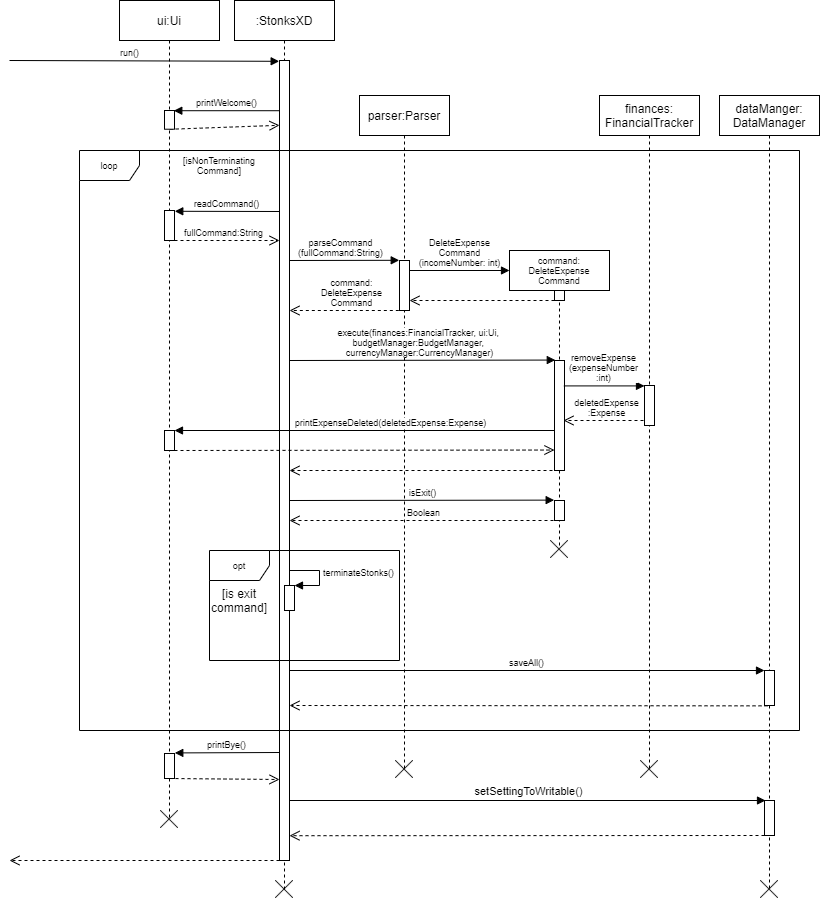

The diagram above was exported from draw.io. Its source (the exported page's mxGraphModel, read from the mxfile embedded in the PNG):
<mxGraphModel dx="2171" dy="576" grid="1" gridSize="10" guides="1" tooltips="1" connect="1" arrows="1" fold="1" page="1" pageScale="1" pageWidth="850" pageHeight="1100" math="0" shadow="0">
  <root>
    <mxCell id="0" />
    <mxCell id="1" parent="0" />
    <mxCell id="3nuBFxr9cyL0pnOWT2aG-1" value=":StonksXD" style="shape=umlLifeline;perimeter=lifelinePerimeter;container=0;collapsible=0;recursiveResize=0;rounded=0;shadow=0;strokeWidth=1;" parent="1" vertex="1">
      <mxGeometry x="145" y="80" width="100" height="890" as="geometry" />
    </mxCell>
    <mxCell id="3nuBFxr9cyL0pnOWT2aG-5" value="ui:Ui" style="shape=umlLifeline;perimeter=lifelinePerimeter;container=0;collapsible=0;recursiveResize=0;rounded=0;shadow=0;strokeWidth=1;" parent="1" vertex="1">
      <mxGeometry x="30" y="80" width="100" height="820" as="geometry" />
    </mxCell>
    <mxCell id="pON0bV5sMptqpOHZ_Bjo-6" value="parser:Parser" style="shape=umlLifeline;perimeter=lifelinePerimeter;container=0;collapsible=0;recursiveResize=0;rounded=0;shadow=0;strokeWidth=1;" parent="1" vertex="1">
      <mxGeometry x="270" y="175" width="90" height="675" as="geometry" />
    </mxCell>
    <mxCell id="pON0bV5sMptqpOHZ_Bjo-20" value="dataManger:&#10;DataManager" style="shape=umlLifeline;perimeter=lifelinePerimeter;container=1;collapsible=0;recursiveResize=0;rounded=0;shadow=0;strokeWidth=1;size=40;" parent="1" vertex="1">
      <mxGeometry x="630" y="175" width="100" height="795" as="geometry" />
    </mxCell>
    <mxCell id="L5gX6itVHdYM-G8Y0mPk-38" value="" style="html=1;points=[];perimeter=orthogonalPerimeter;fontSize=9;align=center;" parent="pON0bV5sMptqpOHZ_Bjo-20" vertex="1">
      <mxGeometry x="45" y="575" width="10" height="35" as="geometry" />
    </mxCell>
    <mxCell id="OqcVYRkaM7SOpB0yWi_P-2" value="" style="html=1;points=[];perimeter=orthogonalPerimeter;" vertex="1" parent="pON0bV5sMptqpOHZ_Bjo-20">
      <mxGeometry x="45" y="705" width="10" height="35" as="geometry" />
    </mxCell>
    <mxCell id="OqcVYRkaM7SOpB0yWi_P-3" value="" style="html=1;verticalAlign=bottom;endArrow=open;dashed=1;endSize=8;rounded=0;entryX=1;entryY=0.969;entryDx=0;entryDy=0;entryPerimeter=0;" edge="1" parent="pON0bV5sMptqpOHZ_Bjo-20" target="pON0bV5sMptqpOHZ_Bjo-28">
      <mxGeometry relative="1" as="geometry">
        <mxPoint x="45" y="740" as="sourcePoint" />
        <mxPoint x="-360" y="740" as="targetPoint" />
      </mxGeometry>
    </mxCell>
    <mxCell id="pON0bV5sMptqpOHZ_Bjo-30" value="run()" style="html=1;verticalAlign=bottom;endArrow=block;rounded=0;fontSize=9;entryX=-0.033;entryY=0.001;entryDx=0;entryDy=0;entryPerimeter=0;" parent="1" target="pON0bV5sMptqpOHZ_Bjo-28" edge="1">
      <mxGeometry x="-0.1078" width="80" relative="1" as="geometry">
        <mxPoint x="-80" y="140" as="sourcePoint" />
        <mxPoint x="180" y="150" as="targetPoint" />
        <mxPoint as="offset" />
      </mxGeometry>
    </mxCell>
    <mxCell id="pON0bV5sMptqpOHZ_Bjo-32" value="printWelcome()" style="html=1;verticalAlign=bottom;endArrow=block;rounded=0;fontSize=9;entryX=0.93;entryY=0.011;entryDx=0;entryDy=0;entryPerimeter=0;" parent="1" source="pON0bV5sMptqpOHZ_Bjo-28" target="pON0bV5sMptqpOHZ_Bjo-31" edge="1">
      <mxGeometry relative="1" as="geometry">
        <mxPoint x="200" y="190" as="sourcePoint" />
        <mxPoint x="76" y="190" as="targetPoint" />
      </mxGeometry>
    </mxCell>
    <mxCell id="pON0bV5sMptqpOHZ_Bjo-33" value="" style="html=1;verticalAlign=bottom;endArrow=open;dashed=1;endSize=8;exitX=0.518;exitY=1.002;rounded=0;fontSize=9;exitDx=0;exitDy=0;exitPerimeter=0;entryX=-0.004;entryY=0.081;entryDx=0;entryDy=0;entryPerimeter=0;" parent="1" source="pON0bV5sMptqpOHZ_Bjo-31" target="pON0bV5sMptqpOHZ_Bjo-28" edge="1">
      <mxGeometry relative="1" as="geometry">
        <mxPoint x="200" y="180" as="targetPoint" />
      </mxGeometry>
    </mxCell>
    <mxCell id="pON0bV5sMptqpOHZ_Bjo-28" value="" style="points=[];perimeter=orthogonalPerimeter;rounded=0;shadow=0;strokeWidth=1;" parent="1" vertex="1">
      <mxGeometry x="190" y="140" width="10" height="800" as="geometry" />
    </mxCell>
    <mxCell id="pON0bV5sMptqpOHZ_Bjo-35" value="[isNonTerminating&lt;br&gt;Command]" style="text;html=1;strokeColor=none;fillColor=none;align=center;verticalAlign=middle;whiteSpace=wrap;rounded=0;fontSize=9;" parent="1" vertex="1">
      <mxGeometry x="85" y="230" width="90" height="30" as="geometry" />
    </mxCell>
    <mxCell id="pON0bV5sMptqpOHZ_Bjo-36" value="command:&lt;br&gt;DeleteExpense&lt;br&gt;Command" style="shape=umlLifeline;perimeter=lifelinePerimeter;whiteSpace=wrap;html=1;container=1;collapsible=0;recursiveResize=0;outlineConnect=0;fontSize=9;" parent="1" vertex="1">
      <mxGeometry x="420" y="330" width="100" height="298" as="geometry" />
    </mxCell>
    <mxCell id="pON0bV5sMptqpOHZ_Bjo-39" value="" style="html=1;points=[];perimeter=orthogonalPerimeter;fontSize=9;" parent="pON0bV5sMptqpOHZ_Bjo-36" vertex="1">
      <mxGeometry x="45" y="40" width="10" height="10" as="geometry" />
    </mxCell>
    <mxCell id="pON0bV5sMptqpOHZ_Bjo-54" value="" style="html=1;verticalAlign=bottom;endArrow=open;dashed=1;endSize=8;rounded=0;fontSize=9;" parent="pON0bV5sMptqpOHZ_Bjo-36" target="pON0bV5sMptqpOHZ_Bjo-50" edge="1">
      <mxGeometry relative="1" as="geometry">
        <mxPoint x="45" y="50" as="sourcePoint" />
        <mxPoint x="-45" y="50" as="targetPoint" />
      </mxGeometry>
    </mxCell>
    <mxCell id="L5gX6itVHdYM-G8Y0mPk-8" value="" style="html=1;points=[];perimeter=orthogonalPerimeter;fontSize=9;align=center;" parent="pON0bV5sMptqpOHZ_Bjo-36" vertex="1">
      <mxGeometry x="45" y="110" width="10" height="110" as="geometry" />
    </mxCell>
    <mxCell id="L5gX6itVHdYM-G8Y0mPk-14" value="deletedExpense&lt;br&gt;:Expense" style="html=1;verticalAlign=bottom;endArrow=open;dashed=1;endSize=8;rounded=0;fontSize=9;" parent="pON0bV5sMptqpOHZ_Bjo-36" edge="1">
      <mxGeometry relative="1" as="geometry">
        <mxPoint x="140" y="170" as="sourcePoint" />
        <mxPoint x="54" y="170" as="targetPoint" />
      </mxGeometry>
    </mxCell>
    <mxCell id="L5gX6itVHdYM-G8Y0mPk-19" value="" style="html=1;points=[];perimeter=orthogonalPerimeter;fontSize=9;align=center;" parent="pON0bV5sMptqpOHZ_Bjo-36" vertex="1">
      <mxGeometry x="45" y="250" width="10" height="20" as="geometry" />
    </mxCell>
    <mxCell id="L5gX6itVHdYM-G8Y0mPk-25" value="" style="shape=image;html=1;verticalAlign=top;verticalLabelPosition=bottom;labelBackgroundColor=#ffffff;imageAspect=0;aspect=fixed;image=https://cdn4.iconfinder.com/data/icons/basic-user-interface-elements/700/exit-delete-remove-close-x-128.png;fontSize=9;" parent="pON0bV5sMptqpOHZ_Bjo-36" vertex="1">
      <mxGeometry x="41" y="290" width="18" height="18" as="geometry" />
    </mxCell>
    <mxCell id="pON0bV5sMptqpOHZ_Bjo-31" value="" style="html=1;points=[];perimeter=orthogonalPerimeter;fontSize=9;" parent="1" vertex="1">
      <mxGeometry x="75" y="190" width="10" height="18.72" as="geometry" />
    </mxCell>
    <mxCell id="pON0bV5sMptqpOHZ_Bjo-44" value="" style="html=1;points=[];perimeter=orthogonalPerimeter;fontSize=9;" parent="1" vertex="1">
      <mxGeometry x="75" y="290" width="10" height="30" as="geometry" />
    </mxCell>
    <mxCell id="pON0bV5sMptqpOHZ_Bjo-48" value="readCommand()" style="html=1;verticalAlign=bottom;endArrow=block;rounded=0;fontSize=9;entryX=1.028;entryY=0.026;entryDx=0;entryDy=0;entryPerimeter=0;" parent="1" target="pON0bV5sMptqpOHZ_Bjo-44" edge="1">
      <mxGeometry width="80" relative="1" as="geometry">
        <mxPoint x="190" y="291" as="sourcePoint" />
        <mxPoint x="90" y="290" as="targetPoint" />
      </mxGeometry>
    </mxCell>
    <mxCell id="pON0bV5sMptqpOHZ_Bjo-49" value="fullCommand:String" style="html=1;verticalAlign=bottom;endArrow=open;dashed=1;endSize=8;rounded=0;fontSize=9;" parent="1" source="pON0bV5sMptqpOHZ_Bjo-44" edge="1">
      <mxGeometry x="-0.0784" relative="1" as="geometry">
        <mxPoint x="297" y="320" as="sourcePoint" />
        <mxPoint x="190" y="320" as="targetPoint" />
        <mxPoint as="offset" />
      </mxGeometry>
    </mxCell>
    <mxCell id="pON0bV5sMptqpOHZ_Bjo-50" value="" style="html=1;points=[];perimeter=orthogonalPerimeter;fontSize=9;" parent="1" vertex="1">
      <mxGeometry x="310" y="340" width="10" height="50" as="geometry" />
    </mxCell>
    <mxCell id="pON0bV5sMptqpOHZ_Bjo-51" value="parseCommand&lt;br&gt;(fullCommand:String)" style="html=1;verticalAlign=bottom;endArrow=block;rounded=0;fontSize=9;entryX=-0.028;entryY=-0.004;entryDx=0;entryDy=0;entryPerimeter=0;" parent="1" target="pON0bV5sMptqpOHZ_Bjo-50" edge="1">
      <mxGeometry x="-0.0498" width="80" relative="1" as="geometry">
        <mxPoint x="200" y="340" as="sourcePoint" />
        <mxPoint x="400" y="340" as="targetPoint" />
        <mxPoint as="offset" />
      </mxGeometry>
    </mxCell>
    <mxCell id="pON0bV5sMptqpOHZ_Bjo-52" value="command:&lt;br&gt;DeleteExpense&lt;br&gt;Command" style="html=1;verticalAlign=bottom;endArrow=open;dashed=1;endSize=8;rounded=0;fontSize=9;exitX=0.533;exitY=1;exitDx=0;exitDy=0;exitPerimeter=0;" parent="1" source="pON0bV5sMptqpOHZ_Bjo-50" edge="1">
      <mxGeometry x="-0.0909" relative="1" as="geometry">
        <mxPoint x="200" y="390" as="sourcePoint" />
        <mxPoint x="200" y="390" as="targetPoint" />
        <mxPoint as="offset" />
      </mxGeometry>
    </mxCell>
    <mxCell id="L5gX6itVHdYM-G8Y0mPk-2" value="DeleteExpense&lt;br&gt;Command&lt;br&gt;(incomeNumber: int)" style="html=1;verticalAlign=bottom;endArrow=block;rounded=0;fontSize=9;" parent="1" edge="1">
      <mxGeometry width="80" relative="1" as="geometry">
        <mxPoint x="320" y="350" as="sourcePoint" />
        <mxPoint x="420" y="350" as="targetPoint" />
        <mxPoint as="offset" />
      </mxGeometry>
    </mxCell>
    <mxCell id="L5gX6itVHdYM-G8Y0mPk-7" value="execute(finances:FinancialTracker, ui:Ui, &lt;br&gt;budgetManager:BudgetManager, &lt;br&gt;currencyManager:CurrencyManager)" style="html=1;verticalAlign=bottom;endArrow=block;rounded=0;fontSize=9;entryX=0.078;entryY=-0.004;entryDx=0;entryDy=0;entryPerimeter=0;" parent="1" target="L5gX6itVHdYM-G8Y0mPk-8" edge="1">
      <mxGeometry x="-0.0217" width="80" relative="1" as="geometry">
        <mxPoint x="200" y="440" as="sourcePoint" />
        <mxPoint x="280" y="420" as="targetPoint" />
        <mxPoint as="offset" />
      </mxGeometry>
    </mxCell>
    <mxCell id="L5gX6itVHdYM-G8Y0mPk-9" value="finances:&#10;FinancialTracker" style="shape=umlLifeline;perimeter=lifelinePerimeter;container=1;collapsible=0;recursiveResize=0;rounded=0;shadow=0;strokeWidth=1;" parent="1" vertex="1">
      <mxGeometry x="510" y="175" width="100" height="675" as="geometry" />
    </mxCell>
    <mxCell id="L5gX6itVHdYM-G8Y0mPk-12" value="" style="html=1;points=[];perimeter=orthogonalPerimeter;fontSize=9;align=center;" parent="L5gX6itVHdYM-G8Y0mPk-9" vertex="1">
      <mxGeometry x="45" y="290" width="10" height="40" as="geometry" />
    </mxCell>
    <mxCell id="L5gX6itVHdYM-G8Y0mPk-10" value="" style="html=1;verticalAlign=bottom;endArrow=open;dashed=1;endSize=8;rounded=0;fontSize=9;exitX=0.4;exitY=1;exitDx=0;exitDy=0;exitPerimeter=0;" parent="1" source="L5gX6itVHdYM-G8Y0mPk-8" target="pON0bV5sMptqpOHZ_Bjo-28" edge="1">
      <mxGeometry relative="1" as="geometry">
        <mxPoint x="280" y="540" as="sourcePoint" />
        <mxPoint x="200" y="540" as="targetPoint" />
      </mxGeometry>
    </mxCell>
    <mxCell id="L5gX6itVHdYM-G8Y0mPk-15" value="printExpenseDeleted(deletedExpense:Expense)" style="html=1;verticalAlign=bottom;endArrow=block;rounded=0;fontSize=9;" parent="1" source="L5gX6itVHdYM-G8Y0mPk-8" edge="1">
      <mxGeometry x="-0.1316" width="80" relative="1" as="geometry">
        <mxPoint x="295" y="510" as="sourcePoint" />
        <mxPoint x="85" y="510" as="targetPoint" />
        <mxPoint as="offset" />
      </mxGeometry>
    </mxCell>
    <mxCell id="L5gX6itVHdYM-G8Y0mPk-16" value="" style="html=1;points=[];perimeter=orthogonalPerimeter;fontSize=9;align=center;" parent="1" vertex="1">
      <mxGeometry x="75" y="510" width="10" height="20" as="geometry" />
    </mxCell>
    <mxCell id="L5gX6itVHdYM-G8Y0mPk-17" value="" style="html=1;verticalAlign=bottom;endArrow=open;dashed=1;endSize=8;rounded=0;fontSize=9;entryX=-0.008;entryY=0.814;entryDx=0;entryDy=0;entryPerimeter=0;" parent="1" target="L5gX6itVHdYM-G8Y0mPk-8" edge="1">
      <mxGeometry relative="1" as="geometry">
        <mxPoint x="85" y="530" as="sourcePoint" />
        <mxPoint x="350" y="530" as="targetPoint" />
      </mxGeometry>
    </mxCell>
    <mxCell id="L5gX6itVHdYM-G8Y0mPk-21" value="isExit()" style="html=1;verticalAlign=bottom;endArrow=block;rounded=0;fontSize=9;entryX=-0.033;entryY=-0.019;entryDx=0;entryDy=0;entryPerimeter=0;" parent="1" target="L5gX6itVHdYM-G8Y0mPk-19" edge="1">
      <mxGeometry width="80" relative="1" as="geometry">
        <mxPoint x="200" y="580" as="sourcePoint" />
        <mxPoint x="460" y="580" as="targetPoint" />
      </mxGeometry>
    </mxCell>
    <mxCell id="L5gX6itVHdYM-G8Y0mPk-23" value="Boolean" style="html=1;verticalAlign=bottom;endArrow=open;dashed=1;endSize=8;rounded=0;fontSize=9;" parent="1" edge="1">
      <mxGeometry relative="1" as="geometry">
        <mxPoint x="470" y="600" as="sourcePoint" />
        <mxPoint x="200" y="600" as="targetPoint" />
      </mxGeometry>
    </mxCell>
    <mxCell id="L5gX6itVHdYM-G8Y0mPk-11" value="removeExpense&lt;br&gt;(expenseNumber&lt;br&gt;:int)" style="html=1;verticalAlign=bottom;endArrow=block;rounded=0;fontSize=9;exitX=0.939;exitY=0.231;exitDx=0;exitDy=0;exitPerimeter=0;" parent="1" source="L5gX6itVHdYM-G8Y0mPk-8" target="L5gX6itVHdYM-G8Y0mPk-12" edge="1">
      <mxGeometry width="80" relative="1" as="geometry">
        <mxPoint x="475" y="460" as="sourcePoint" />
        <mxPoint x="541" y="460" as="targetPoint" />
      </mxGeometry>
    </mxCell>
    <mxCell id="L5gX6itVHdYM-G8Y0mPk-26" value="" style="shape=image;html=1;verticalAlign=top;verticalLabelPosition=bottom;labelBackgroundColor=#ffffff;imageAspect=0;aspect=fixed;image=https://cdn4.iconfinder.com/data/icons/basic-user-interface-elements/700/exit-delete-remove-close-x-128.png;fontSize=9;" parent="1" vertex="1">
      <mxGeometry x="306" y="840" width="18" height="18" as="geometry" />
    </mxCell>
    <mxCell id="L5gX6itVHdYM-G8Y0mPk-27" value="" style="shape=image;html=1;verticalAlign=top;verticalLabelPosition=bottom;labelBackgroundColor=#ffffff;imageAspect=0;aspect=fixed;image=https://cdn4.iconfinder.com/data/icons/basic-user-interface-elements/700/exit-delete-remove-close-x-128.png;fontSize=9;" parent="1" vertex="1">
      <mxGeometry x="71" y="890" width="18" height="18" as="geometry" />
    </mxCell>
    <mxCell id="L5gX6itVHdYM-G8Y0mPk-28" value="opt" style="shape=umlFrame;whiteSpace=wrap;html=1;fontSize=9;align=center;" parent="1" vertex="1">
      <mxGeometry x="120" y="630" width="190" height="110" as="geometry" />
    </mxCell>
    <mxCell id="L5gX6itVHdYM-G8Y0mPk-29" value="" style="html=1;points=[];perimeter=orthogonalPerimeter;fontSize=9;align=center;" parent="1" vertex="1">
      <mxGeometry x="195" y="665" width="10" height="25" as="geometry" />
    </mxCell>
    <mxCell id="L5gX6itVHdYM-G8Y0mPk-30" value="terminateStonks()" style="edgeStyle=orthogonalEdgeStyle;html=1;align=left;spacingLeft=2;endArrow=block;rounded=0;entryX=1;entryY=0;fontSize=9;" parent="1" target="L5gX6itVHdYM-G8Y0mPk-29" edge="1">
      <mxGeometry relative="1" as="geometry">
        <mxPoint x="200" y="645" as="sourcePoint" />
        <Array as="points">
          <mxPoint x="200" y="650" />
          <mxPoint x="230" y="650" />
          <mxPoint x="230" y="665" />
        </Array>
      </mxGeometry>
    </mxCell>
    <mxCell id="L5gX6itVHdYM-G8Y0mPk-32" value="" style="shape=image;html=1;verticalAlign=top;verticalLabelPosition=bottom;labelBackgroundColor=#ffffff;imageAspect=0;aspect=fixed;image=https://cdn4.iconfinder.com/data/icons/basic-user-interface-elements/700/exit-delete-remove-close-x-128.png;fontSize=9;" parent="1" vertex="1">
      <mxGeometry x="551" y="840" width="18" height="18" as="geometry" />
    </mxCell>
    <mxCell id="L5gX6itVHdYM-G8Y0mPk-33" value="" style="shape=image;html=1;verticalAlign=top;verticalLabelPosition=bottom;labelBackgroundColor=#ffffff;imageAspect=0;aspect=fixed;image=https://cdn4.iconfinder.com/data/icons/basic-user-interface-elements/700/exit-delete-remove-close-x-128.png;fontSize=9;" parent="1" vertex="1">
      <mxGeometry x="671" y="960" width="18" height="18" as="geometry" />
    </mxCell>
    <mxCell id="L5gX6itVHdYM-G8Y0mPk-34" value="" style="shape=image;html=1;verticalAlign=top;verticalLabelPosition=bottom;labelBackgroundColor=#ffffff;imageAspect=0;aspect=fixed;image=https://cdn4.iconfinder.com/data/icons/basic-user-interface-elements/700/exit-delete-remove-close-x-128.png;fontSize=9;" parent="1" vertex="1">
      <mxGeometry x="186" y="960" width="18" height="18" as="geometry" />
    </mxCell>
    <mxCell id="L5gX6itVHdYM-G8Y0mPk-37" value="saveAll()" style="html=1;verticalAlign=bottom;endArrow=block;rounded=0;fontSize=9;" parent="1" edge="1">
      <mxGeometry width="80" relative="1" as="geometry">
        <mxPoint x="200" y="750" as="sourcePoint" />
        <mxPoint x="675" y="750" as="targetPoint" />
      </mxGeometry>
    </mxCell>
    <mxCell id="L5gX6itVHdYM-G8Y0mPk-39" value="" style="html=1;verticalAlign=bottom;endArrow=open;dashed=1;endSize=8;rounded=0;fontSize=9;exitX=0.301;exitY=1.01;exitDx=0;exitDy=0;exitPerimeter=0;" parent="1" source="L5gX6itVHdYM-G8Y0mPk-38" edge="1">
      <mxGeometry relative="1" as="geometry">
        <mxPoint x="670" y="790" as="sourcePoint" />
        <mxPoint x="200" y="785" as="targetPoint" />
      </mxGeometry>
    </mxCell>
    <mxCell id="L5gX6itVHdYM-G8Y0mPk-41" value="loop" style="shape=umlFrame;whiteSpace=wrap;html=1;fontSize=9;align=center;" parent="1" vertex="1">
      <mxGeometry x="-10" y="230" width="720" height="580" as="geometry" />
    </mxCell>
    <mxCell id="L5gX6itVHdYM-G8Y0mPk-44" value="" style="html=1;verticalAlign=bottom;endArrow=open;dashed=1;endSize=8;rounded=0;fontSize=9;" parent="1" edge="1">
      <mxGeometry relative="1" as="geometry">
        <mxPoint x="190" y="940" as="sourcePoint" />
        <mxPoint x="-80" y="940" as="targetPoint" />
      </mxGeometry>
    </mxCell>
    <mxCell id="L5gX6itVHdYM-G8Y0mPk-45" value="" style="html=1;points=[];perimeter=orthogonalPerimeter;fontSize=9;align=center;" parent="1" vertex="1">
      <mxGeometry x="75" y="833" width="10" height="25" as="geometry" />
    </mxCell>
    <mxCell id="L5gX6itVHdYM-G8Y0mPk-46" value="printBye()" style="html=1;verticalAlign=bottom;endArrow=block;rounded=0;fontSize=9;entryX=1.03;entryY=-0.023;entryDx=0;entryDy=0;entryPerimeter=0;" parent="1" target="L5gX6itVHdYM-G8Y0mPk-45" edge="1">
      <mxGeometry width="80" relative="1" as="geometry">
        <mxPoint x="190" y="832" as="sourcePoint" />
        <mxPoint x="180" y="830" as="targetPoint" />
        <Array as="points" />
      </mxGeometry>
    </mxCell>
    <mxCell id="L5gX6itVHdYM-G8Y0mPk-47" value="" style="html=1;verticalAlign=bottom;endArrow=open;dashed=1;endSize=8;rounded=0;fontSize=9;" parent="1" edge="1">
      <mxGeometry x="0.0909" relative="1" as="geometry">
        <mxPoint x="80" y="858" as="sourcePoint" />
        <mxPoint x="190" y="859" as="targetPoint" />
        <Array as="points" />
        <mxPoint as="offset" />
      </mxGeometry>
    </mxCell>
    <mxCell id="wBknRmLmSYTJCLx57dj--1" value="[is exit command]" style="text;html=1;strokeColor=none;fillColor=none;align=center;verticalAlign=middle;whiteSpace=wrap;rounded=0;" parent="1" vertex="1">
      <mxGeometry x="120" y="665" width="60" height="30" as="geometry" />
    </mxCell>
    <mxCell id="OqcVYRkaM7SOpB0yWi_P-1" value="setSettingToWritable()" style="html=1;verticalAlign=bottom;endArrow=block;rounded=0;" edge="1" parent="1">
      <mxGeometry width="80" relative="1" as="geometry">
        <mxPoint x="200" y="880" as="sourcePoint" />
        <mxPoint x="676" y="880" as="targetPoint" />
      </mxGeometry>
    </mxCell>
  </root>
</mxGraphModel>